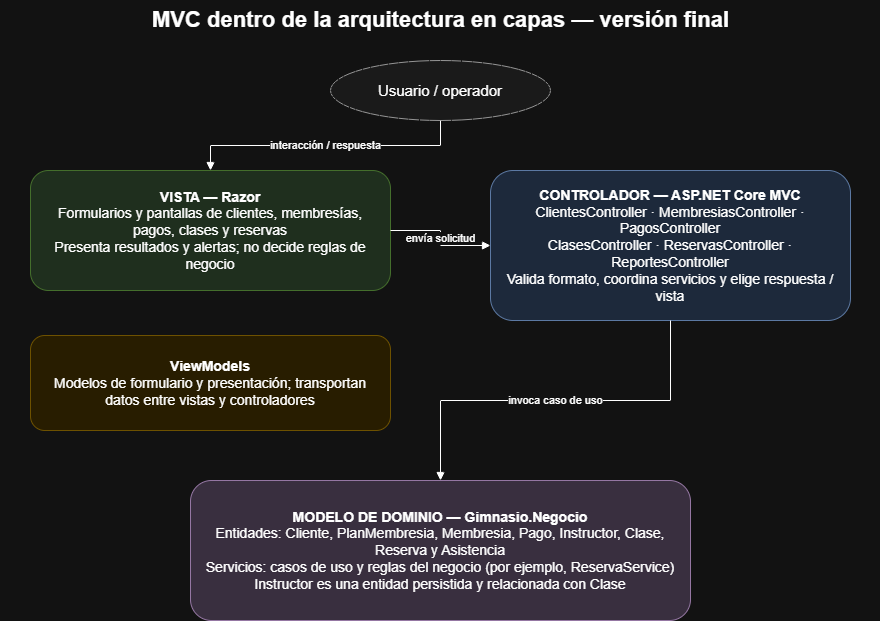

The diagram above was exported from draw.io. Its source (the exported page's mxGraphModel, read from the mxfile embedded in the PNG):
<mxGraphModel dx="1520" dy="799" grid="1" gridSize="10" guides="1" tooltips="1" connect="1" arrows="1" fold="1" page="1" pageScale="1" pageWidth="1000" pageHeight="800" math="0" shadow="0">
  <root>
    <mxCell id="0" />
    <mxCell id="1" parent="0" />
    <mxCell id="title" parent="1" style="text;html=1;align=center;verticalAlign=middle;fontSize=22;fontStyle=1;" value="MVC dentro de la arquitectura en capas — versión final" vertex="1">
      <mxGeometry height="40" width="880" x="60" y="20" as="geometry" />
    </mxCell>
    <mxCell id="actor" parent="1" style="ellipse;whiteSpace=wrap;html=1;fillColor=#f5f5f5;strokeColor=#666666;fontSize=15;" value="Usuario / operador" vertex="1">
      <mxGeometry height="60" width="220" x="390" y="80" as="geometry" />
    </mxCell>
    <mxCell id="view" parent="1" style="rounded=1;whiteSpace=wrap;html=1;fillColor=#d5e8d4;strokeColor=#82b366;fontSize=14;spacing=12;" value="&lt;b&gt;VISTA — Razor&lt;/b&gt;&lt;br&gt;Formularios y pantallas de clientes, membresías, pagos, clases y reservas&lt;br&gt;Presenta resultados y alertas; no decide reglas de negocio" vertex="1">
      <mxGeometry height="120" width="360" x="90" y="190" as="geometry" />
    </mxCell>
    <mxCell id="controller" parent="1" style="rounded=1;whiteSpace=wrap;html=1;fillColor=#dae8fc;strokeColor=#6c8ebf;fontSize=14;spacing=12;" value="&lt;b&gt;CONTROLADOR — ASP.NET Core MVC&lt;/b&gt;&lt;br&gt;ClientesController · MembresiasController · PagosController&lt;br&gt;ClasesController · ReservasController · ReportesController&lt;br&gt;Valida formato, coordina servicios y elige respuesta / vista" vertex="1">
      <mxGeometry height="150" width="360" x="550" y="190" as="geometry" />
    </mxCell>
    <mxCell id="viewmodels" parent="1" style="rounded=1;whiteSpace=wrap;html=1;fillColor=#fff2cc;strokeColor=#d6b656;fontSize=14;spacing=12;" value="&lt;b&gt;ViewModels&lt;/b&gt;&lt;br&gt;Modelos de formulario y presentación; transportan datos entre vistas y controladores" vertex="1">
      <mxGeometry height="95" width="360" x="90" y="355" as="geometry" />
    </mxCell>
    <mxCell id="model" parent="1" style="rounded=1;whiteSpace=wrap;html=1;fillColor=#e1d5e7;strokeColor=#9673a6;fontSize=14;spacing=12;" value="&lt;b&gt;MODELO DE DOMINIO — Gimnasio.Negocio&lt;/b&gt;&lt;br&gt;Entidades: Cliente, PlanMembresia, Membresia, Pago, Instructor, Clase, Reserva y Asistencia&lt;br&gt;Servicios: casos de uso y reglas del negocio (por ejemplo, ReservaService)&lt;br&gt;Instructor es una entidad persistida y relacionada con Clase" vertex="1">
      <mxGeometry height="140" width="500" x="250" y="500" as="geometry" />
    </mxCell>
    <mxCell id="actorview" edge="1" parent="1" source="actor" style="edgeStyle=orthogonalEdgeStyle;rounded=0;orthogonalLoop=1;jettySize=auto;html=1;endArrow=block;endFill=1;" target="view" value="interacción / respuesta">
      <mxGeometry relative="1" as="geometry" />
    </mxCell>
    <mxCell id="viewcontroller" edge="1" parent="1" source="view" style="edgeStyle=orthogonalEdgeStyle;rounded=0;orthogonalLoop=1;jettySize=auto;html=1;endArrow=block;endFill=1;" target="controller" value="envía solicitud">
      <mxGeometry relative="1" as="geometry" />
    </mxCell>
    <mxCell id="controllermodel" edge="1" parent="1" source="controller" style="edgeStyle=orthogonalEdgeStyle;rounded=0;orthogonalLoop=1;jettySize=auto;html=1;endArrow=block;endFill=1;" target="model" value="invoca caso de uso">
      <mxGeometry relative="1" as="geometry" />
    </mxCell>
  </root>
</mxGraphModel>